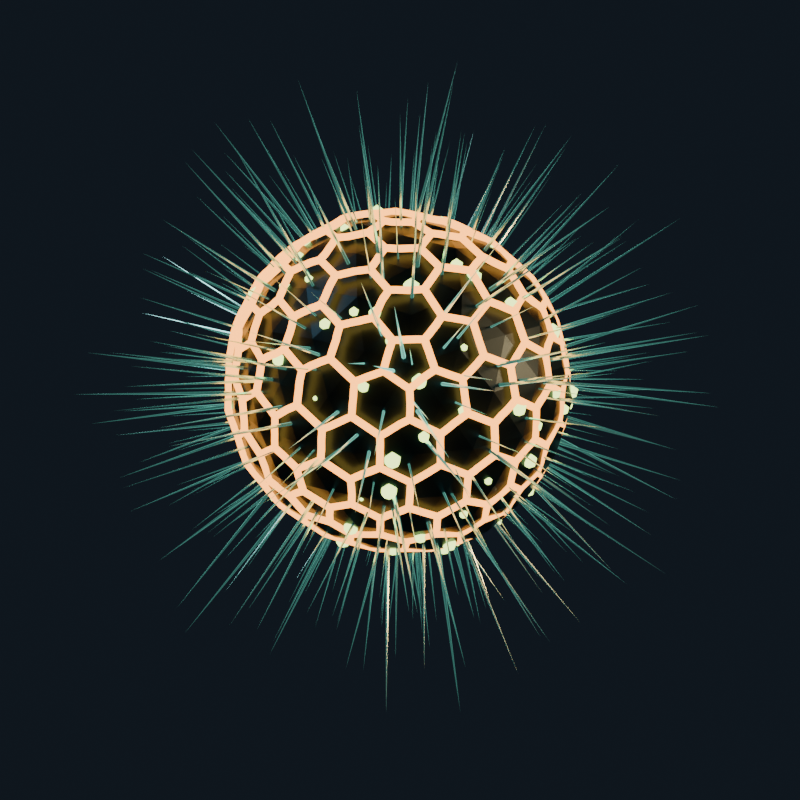 # Source: voidseed.blend  (saved by Blender 4.2.67; exported with 4.5.12 LTS)
import bpy
from mathutils import Matrix  # noqa: F401  (used for matrix-valued properties, if any)

bpy.ops.wm.read_factory_settings(use_empty=True)
scene = bpy.context.scene
scene.name = 'Scene'

# ---- collections
col_collection = bpy.data.collections.new('Collection'); scene.collection.children.link(col_collection)

# ---- materials (node trees are filled in below, after node groups)
mat_void_shell = bpy.data.materials.new('Void_Shell')
mat_void_web = bpy.data.materials.new('Void_Web')
mat_void_spines = bpy.data.materials.new('Void_Spines')
mat_void_core = bpy.data.materials.new('Void_Core')
mat_void_spores = bpy.data.materials.new('Void_Spores')

# ---- node groups
ng_voidseed = bpy.data.node_groups.new('VOIDSEED', 'GeometryNodeTree')
_s = ng_voidseed.interface.new_socket(name='Geometry', in_out='OUTPUT', socket_type='NodeSocketGeometry')
_s = ng_voidseed.interface.new_socket(name='Geometry', in_out='INPUT', socket_type='NodeSocketGeometry')
_s = ng_voidseed.interface.new_socket(name='Seed', in_out='INPUT', socket_type='NodeSocketInt')
_s.default_value = 7
_s.min_value = 0
_s.max_value = 9999
_s = ng_voidseed.interface.new_socket(name='Growth', in_out='INPUT', socket_type='NodeSocketFloat')
_s.default_value = 0.9
_s.min_value = 0.05
_s.max_value = 1.6
_s = ng_voidseed.interface.new_socket(name='Chaos', in_out='INPUT', socket_type='NodeSocketFloat')
_s.default_value = 0.55
_s.min_value = 0.0
_s.max_value = 2.5
_s = ng_voidseed.interface.new_socket(name='Spine Density', in_out='INPUT', socket_type='NodeSocketFloat')
_s.default_value = 34.0
_s.min_value = 1.0
_s.max_value = 150.0
_s = ng_voidseed.interface.new_socket(name='Spine Length', in_out='INPUT', socket_type='NodeSocketFloat')
_s.default_value = 0.65
_s.min_value = 0.05
_s.max_value = 2.5
_s = ng_voidseed.interface.new_socket(name='Web Thickness', in_out='INPUT', socket_type='NodeSocketFloat')
_s.default_value = 0.015
_s.min_value = 0.002
_s.max_value = 0.08
_s = ng_voidseed.interface.new_socket(name='Pulse', in_out='INPUT', socket_type='NodeSocketFloat')
_s.min_value = -5.0
_s.max_value = 30.0
_N = ng_voidseed.nodes; _L = ng_voidseed.links
n0 = _N.new('NodeGroupInput'); n0.name = 'Group Input'; n0.location = (-1900, 0)
n1 = _N.new('NodeGroupOutput'); n1.name = 'Group Output'; n1.location = (2100, 40)
n2 = _N.new('GeometryNodeInputSceneTime'); n2.name = 'Scene Time'; n2.location = (-1900, -260)
n3 = _N.new('ShaderNodeMath'); n3.name = 'Math'; n3.location = (-1700, -220)
n4 = _N.new('ShaderNodeMath'); n4.name = 'Math.001'; n4.location = (-1700, -360)
n4.operation = 'MULTIPLY'
n4.inputs[1].default_value = 0.173
n5 = _N.new('ShaderNodeMath'); n5.name = 'Math.002'; n5.location = (-1520, -260)
n6 = _N.new('GeometryNodeMeshIcoSphere'); n6.name = 'Ico Sphere'; n6.location = (-1700, 420)
n6.inputs[1].default_value = 3
n7 = _N.new('ShaderNodeCombineXYZ'); n7.name = 'Combine XYZ'; n7.location = (-1520, 560)
n8 = _N.new('GeometryNodeTransform'); n8.name = 'Transform Geometry'; n8.location = (-1520, 420)
n9 = _N.new('GeometryNodeInputPosition'); n9.name = 'Position'; n9.location = (-1520, 200)
n10 = _N.new('ShaderNodeTexNoise'); n10.name = 'Noise Texture'; n10.location = (-1320, 200)
n10.noise_dimensions = '4D'
n10.inputs[2].default_value = 2.3
n10.inputs[3].default_value = 11.0
n10.inputs[4].default_value = 0.62
n11 = _N.new('ShaderNodeMath'); n11.name = 'Math.003'; n11.location = (-1120, 240)
n11.operation = 'MULTIPLY'
n12 = _N.new('ShaderNodeMath'); n12.name = 'Math.004'; n12.location = (-960, 240)
n12.operation = 'MULTIPLY'
n12.inputs[1].default_value = 0.2
n13 = _N.new('GeometryNodeInputNormal'); n13.name = 'Normal'; n13.location = (-1120, 60)
n13.legacy_corner_normals = True
n14 = _N.new('ShaderNodeVectorMath'); n14.name = 'Vector Math'; n14.location = (-960, 80)
n14.operation = 'SCALE'
n15 = _N.new('GeometryNodeSetPosition'); n15.name = 'Set Position'; n15.location = (-780, 400)
n16 = _N.new('GeometryNodeSetMaterial'); n16.name = 'Set Material'; n16.location = (-580, 400)
n16.inputs[2].default_value = mat_void_shell
n17 = _N.new('GeometryNodeMeshIcoSphere'); n17.name = 'Ico Sphere.001'; n17.location = (-1700, 720)
n17.inputs[0].default_value = 0.4
n17.inputs[1].default_value = 2
n18 = _N.new('ShaderNodeMath'); n18.name = 'Math.005'; n18.location = (-1700, 860)
n18.operation = 'MULTIPLY'
n18.inputs[1].default_value = 0.58
n19 = _N.new('ShaderNodeCombineXYZ'); n19.name = 'Combine XYZ.001'; n19.location = (-1520, 860)
n20 = _N.new('GeometryNodeTransform'); n20.name = 'Transform Geometry.001'; n20.location = (-1520, 720)
n21 = _N.new('GeometryNodeSetMaterial'); n21.name = 'Set Material.001'; n21.location = (-1320, 720)
n21.inputs[2].default_value = mat_void_core
n22 = _N.new('GeometryNodeDualMesh'); n22.name = 'Dual Mesh'; n22.location = (-580, 200)
n23 = _N.new('GeometryNodeMeshToCurve'); n23.name = 'Mesh to Curve'; n23.location = (-380, 200)
n24 = _N.new('GeometryNodeResampleCurve'); n24.name = 'Resample Curve'; n24.location = (-180, 200)
n24.keep_last_segment = False
n24.inputs[3].default_value = 0.055
n25 = _N.new('GeometryNodeInputPosition'); n25.name = 'Position.001'; n25.location = (-380, 20)
n26 = _N.new('ShaderNodeTexNoise'); n26.name = 'Noise Texture.001'; n26.location = (-180, 20)
n26.noise_dimensions = '4D'
n26.inputs[2].default_value = 4.0
n26.inputs[3].default_value = 6.0
n27 = _N.new('ShaderNodeMath'); n27.name = 'Math.006'; n27.location = (0, 40)
n27.operation = 'MULTIPLY'
n28 = _N.new('ShaderNodeMath'); n28.name = 'Math.007'; n28.location = (160, 40)
n28.operation = 'MULTIPLY'
n28.inputs[1].default_value = 0.065
n29 = _N.new('ShaderNodeCombineXYZ'); n29.name = 'Combine XYZ.002'; n29.location = (160, -80)
n30 = _N.new('GeometryNodeSetPosition'); n30.name = 'Set Position.001'; n30.location = (0, 200)
n31 = _N.new('GeometryNodeCurvePrimitiveCircle'); n31.name = 'Curve Circle'; n31.location = (0, 360)
n31.inputs[0].default_value = 8
n32 = _N.new('GeometryNodeCurveToMesh'); n32.name = 'Curve to Mesh'; n32.location = (320, 200)
n33 = _N.new('GeometryNodeSetMaterial'); n33.name = 'Set Material.002'; n33.location = (520, 200)
n33.inputs[2].default_value = mat_void_web
n34 = _N.new('ShaderNodeMath'); n34.name = 'Math.008'; n34.location = (-780, -80)
n34.operation = 'MULTIPLY'
n35 = _N.new('GeometryNodeDistributePointsOnFaces'); n35.name = 'Distribute Points on Faces'; n35.location = (-560, -40)
n35.distribute_method = 'POISSON'
n35.inputs[2].default_value = 0.048
n36 = _N.new('GeometryNodeMeshCone'); n36.name = 'Cone'; n36.location = (-560, -280)
n36.inputs[0].default_value = 6
n36.inputs[4].default_value = 0.04
n36.inputs[5].default_value = 1.0
n37 = _N.new('FunctionNodeAlignEulerToVector'); n37.name = 'Align Euler to Vector'; n37.location = (-300, -40)
n37.axis = 'Z'
n38 = _N.new('GeometryNodeInputID'); n38.name = 'ID'; n38.location = (-560, -420)
n39 = _N.new('FunctionNodeRandomValue'); n39.name = 'Random Value'; n39.location = (-300, -280)
n39.inputs[2].default_value = 0.5
n39.inputs[3].default_value = 1.45
n40 = _N.new('ShaderNodeMath'); n40.name = 'Math.009'; n40.location = (-100, -280)
n40.operation = 'MULTIPLY'
n41 = _N.new('ShaderNodeMath'); n41.name = 'Math.010'; n41.location = (60, -280)
n41.operation = 'MULTIPLY'
n42 = _N.new('ShaderNodeMath'); n42.name = 'Math.011'; n42.location = (60, -400)
n42.operation = 'MULTIPLY'
n42.inputs[1].default_value = 0.32
n43 = _N.new('ShaderNodeCombineXYZ'); n43.name = 'Combine XYZ.003'; n43.location = (220, -320)
n44 = _N.new('GeometryNodeInstanceOnPoints'); n44.name = 'Instance on Points'; n44.location = (420, -40)
n45 = _N.new('GeometryNodeRealizeInstances'); n45.name = 'Realize Instances'; n45.location = (640, -40)
n46 = _N.new('GeometryNodeSetMaterial'); n46.name = 'Set Material.003'; n46.location = (840, -40)
n46.inputs[2].default_value = mat_void_spines
n47 = _N.new('ShaderNodeMath'); n47.name = 'Math.012'; n47.location = (-780, -560)
n47.operation = 'MULTIPLY'
n47.inputs[1].default_value = 0.32
n48 = _N.new('ShaderNodeMath'); n48.name = 'Math.013'; n48.location = (-780, -660)
n48.inputs[1].default_value = 113.0
n49 = _N.new('GeometryNodeDistributePointsOnFaces'); n49.name = 'Distribute Points on Faces.001'; n49.location = (-560, -600)
n49.distribute_method = 'POISSON'
n49.inputs[2].default_value = 0.11
n50 = _N.new('GeometryNodeMeshIcoSphere'); n50.name = 'Ico Sphere.002'; n50.location = (-560, -780)
n50.inputs[0].default_value = 0.03
n51 = _N.new('GeometryNodeInputID'); n51.name = 'ID.001'; n51.location = (-560, -880)
n52 = _N.new('FunctionNodeRandomValue'); n52.name = 'Random Value.001'; n52.location = (-300, -700)
n52.inputs[2].default_value = 0.35
n52.inputs[3].default_value = 1.7
n53 = _N.new('GeometryNodeInstanceOnPoints'); n53.name = 'Instance on Points.001'; n53.location = (200, -600)
n54 = _N.new('GeometryNodeRealizeInstances'); n54.name = 'Realize Instances.001'; n54.location = (420, -600)
n55 = _N.new('GeometryNodeSetMaterial'); n55.name = 'Set Material.004'; n55.location = (640, -600)
n55.inputs[2].default_value = mat_void_spores
n56 = _N.new('GeometryNodeJoinGeometry'); n56.name = 'Join Geometry'; n56.location = (1200, 80)
n57 = _N.new('GeometryNodeInputNamedAttribute'); n57.name = 'Named Attribute'; n57.location = (295, 200)
n57.inputs[0].default_value = 'radius'
n58 = _N.new('GeometryNodeSwitch'); n58.name = 'Switch'; n58.location = (295, 200)
n58.input_type = 'FLOAT'
n58.inputs[1].default_value = 1.0
_L.new(n2.outputs[0], n3.inputs[0])
_L.new(n0.outputs[7], n3.inputs[1])
_L.new(n0.outputs[1], n4.inputs[0])
_L.new(n3.outputs[0], n5.inputs[0])
_L.new(n4.outputs[0], n5.inputs[1])
_L.new(n0.outputs[2], n7.inputs[0])
_L.new(n0.outputs[2], n7.inputs[1])
_L.new(n0.outputs[2], n7.inputs[2])
_L.new(n6.outputs[0], n8.inputs[0])
_L.new(n7.outputs[0], n8.inputs[3])
_L.new(n9.outputs[0], n10.inputs[0])
_L.new(n5.outputs[0], n10.inputs[1])
_L.new(n10.outputs[0], n11.inputs[0])
_L.new(n0.outputs[3], n11.inputs[1])
_L.new(n11.outputs[0], n12.inputs[0])
_L.new(n13.outputs[0], n14.inputs[0])
_L.new(n12.outputs[0], n14.inputs[3])
_L.new(n8.outputs[0], n15.inputs[0])
_L.new(n14.outputs[0], n15.inputs[3])
_L.new(n15.outputs[0], n16.inputs[0])
_L.new(n0.outputs[2], n18.inputs[0])
_L.new(n18.outputs[0], n19.inputs[0])
_L.new(n18.outputs[0], n19.inputs[1])
_L.new(n18.outputs[0], n19.inputs[2])
_L.new(n17.outputs[0], n20.inputs[0])
_L.new(n19.outputs[0], n20.inputs[3])
_L.new(n20.outputs[0], n21.inputs[0])
_L.new(n15.outputs[0], n22.inputs[0])
_L.new(n22.outputs[0], n23.inputs[0])
_L.new(n23.outputs[0], n24.inputs[0])
_L.new(n25.outputs[0], n26.inputs[0])
_L.new(n5.outputs[0], n26.inputs[1])
_L.new(n26.outputs[0], n27.inputs[0])
_L.new(n0.outputs[3], n27.inputs[1])
_L.new(n27.outputs[0], n28.inputs[0])
_L.new(n28.outputs[0], n29.inputs[0])
_L.new(n28.outputs[0], n29.inputs[1])
_L.new(n28.outputs[0], n29.inputs[2])
_L.new(n24.outputs[0], n30.inputs[0])
_L.new(n29.outputs[0], n30.inputs[3])
_L.new(n0.outputs[6], n31.inputs[4])
_L.new(n30.outputs[0], n32.inputs[0])
_L.new(n31.outputs[0], n32.inputs[1])
_L.new(n32.outputs[0], n33.inputs[0])
_L.new(n0.outputs[4], n34.inputs[0])
_L.new(n0.outputs[2], n34.inputs[1])
_L.new(n15.outputs[0], n35.inputs[0])
_L.new(n34.outputs[0], n35.inputs[3])
_L.new(n0.outputs[1], n35.inputs[6])
_L.new(n35.outputs[1], n37.inputs[2])
_L.new(n38.outputs[0], n39.inputs[7])
_L.new(n0.outputs[1], n39.inputs[8])
_L.new(n39.outputs[1], n40.inputs[0])
_L.new(n0.outputs[5], n40.inputs[1])
_L.new(n40.outputs[0], n41.inputs[0])
_L.new(n0.outputs[2], n41.inputs[1])
_L.new(n41.outputs[0], n42.inputs[0])
_L.new(n42.outputs[0], n43.inputs[0])
_L.new(n42.outputs[0], n43.inputs[1])
_L.new(n41.outputs[0], n43.inputs[2])
_L.new(n35.outputs[0], n44.inputs[0])
_L.new(n36.outputs[0], n44.inputs[2])
_L.new(n37.outputs[0], n44.inputs[5])
_L.new(n43.outputs[0], n44.inputs[6])
_L.new(n44.outputs[0], n45.inputs[0])
_L.new(n45.outputs[0], n46.inputs[0])
_L.new(n34.outputs[0], n47.inputs[0])
_L.new(n0.outputs[1], n48.inputs[0])
_L.new(n15.outputs[0], n49.inputs[0])
_L.new(n47.outputs[0], n49.inputs[3])
_L.new(n48.outputs[0], n49.inputs[6])
_L.new(n51.outputs[0], n52.inputs[7])
_L.new(n48.outputs[0], n52.inputs[8])
_L.new(n49.outputs[0], n53.inputs[0])
_L.new(n50.outputs[0], n53.inputs[2])
_L.new(n52.outputs[1], n53.inputs[6])
_L.new(n53.outputs[0], n54.inputs[0])
_L.new(n54.outputs[0], n55.inputs[0])
_L.new(n21.outputs[0], n56.inputs[0])
_L.new(n16.outputs[0], n56.inputs[0])
_L.new(n33.outputs[0], n56.inputs[0])
_L.new(n46.outputs[0], n56.inputs[0])
_L.new(n55.outputs[0], n56.inputs[0])
_L.new(n56.outputs[0], n1.inputs[0])
_L.new(n57.outputs[1], n58.inputs[0])
_L.new(n57.outputs[0], n58.inputs[2])
_L.new(n58.outputs[0], n32.inputs[2])
n1.is_active_output = True

# ---- material node trees
mat_void_shell.use_nodes = True; mat_void_shell.node_tree.nodes.clear()
_N = mat_void_shell.node_tree.nodes; _L = mat_void_shell.node_tree.links
n0 = _N.new('ShaderNodeOutputMaterial'); n0.name = 'Material Output'; n0.location = (300, 0)
n1 = _N.new('ShaderNodeBsdfPrincipled'); n1.name = 'Principled BSDF'; n1.location = (80, 0)
n1.inputs[0].default_value = (0.02, 0.05, 0.07, 1.0)
n1.inputs[1].default_value = 0.85
n1.inputs[2].default_value = 0.35
_L.new(n1.outputs[0], n0.inputs[0])
n0.is_active_output = True
mat_void_web.use_nodes = True; mat_void_web.node_tree.nodes.clear()
_N = mat_void_web.node_tree.nodes; _L = mat_void_web.node_tree.links
n0 = _N.new('ShaderNodeOutputMaterial'); n0.name = 'Material Output'; n0.location = (280, 0)
n1 = _N.new('ShaderNodeEmission'); n1.name = 'Emission'; n1.location = (80, 0)
n1.inputs[0].default_value = (1.0, 0.35, 0.05, 1.0)
n1.inputs[1].default_value = 4.5
_L.new(n1.outputs[0], n0.inputs[0])
n0.is_active_output = True
mat_void_spines.use_nodes = True; mat_void_spines.node_tree.nodes.clear()
_N = mat_void_spines.node_tree.nodes; _L = mat_void_spines.node_tree.links
n0 = _N.new('ShaderNodeOutputMaterial'); n0.name = 'Material Output'; n0.location = (420, 0)
n1 = _N.new('ShaderNodeBsdfPrincipled'); n1.name = 'Principled BSDF'; n1.location = (100, 60)
n1.inputs[0].default_value = (0.55, 0.95, 0.88, 1.0)
n1.inputs[1].default_value = 1.0
n1.inputs[2].default_value = 0.16
n1.inputs[19].default_value = 0.8
n1.inputs[20].default_value = 0.04
n2 = _N.new('ShaderNodeEmission'); n2.name = 'Emission'; n2.location = (100, -200)
n2.inputs[0].default_value = (0.25, 1.0, 0.8, 1.0)
n2.inputs[1].default_value = 2.2
n3 = _N.new('ShaderNodeMixShader'); n3.name = 'Mix Shader'; n3.location = (280, 0)
n4 = _N.new('ShaderNodeFresnel'); n4.name = 'Fresnel'; n4.location = (100, -40)
n4.inputs[0].default_value = 1.55
_L.new(n4.outputs[0], n3.inputs[0])
_L.new(n1.outputs[0], n3.inputs[1])
_L.new(n2.outputs[0], n3.inputs[2])
_L.new(n3.outputs[0], n0.inputs[0])
n0.is_active_output = True
mat_void_core.use_nodes = True; mat_void_core.node_tree.nodes.clear()
_N = mat_void_core.node_tree.nodes; _L = mat_void_core.node_tree.links
n0 = _N.new('ShaderNodeOutputMaterial'); n0.name = 'Material Output'; n0.location = (280, 0)
n1 = _N.new('ShaderNodeEmission'); n1.name = 'Emission'; n1.location = (80, 0)
n1.inputs[0].default_value = (1.0, 0.45, 0.08, 1.0)
n1.inputs[1].default_value = 8.0
_L.new(n1.outputs[0], n0.inputs[0])
n0.is_active_output = True
mat_void_spores.use_nodes = True; mat_void_spores.node_tree.nodes.clear()
_N = mat_void_spores.node_tree.nodes; _L = mat_void_spores.node_tree.links
n0 = _N.new('ShaderNodeOutputMaterial'); n0.name = 'Material Output'; n0.location = (280, 0)
n1 = _N.new('ShaderNodeEmission'); n1.name = 'Emission'; n1.location = (80, 0)
n1.inputs[0].default_value = (0.75, 1.0, 0.25, 1.0)
n1.inputs[1].default_value = 3.5
_L.new(n1.outputs[0], n0.inputs[0])
n0.is_active_output = True

# ---- world
world_voidworld = bpy.data.worlds.new('VoidWorld'); scene.world = world_voidworld
world_voidworld.use_nodes = True; world_voidworld.node_tree.nodes.clear()
_N = world_voidworld.node_tree.nodes; _L = world_voidworld.node_tree.links
n0 = _N.new('ShaderNodeOutputWorld'); n0.name = 'World Output'; n0.location = (260, 0)
n1 = _N.new('ShaderNodeBackground'); n1.name = 'Background'; n1.location = (60, 0)
n1.inputs[0].default_value = (0.008, 0.012, 0.018, 1.0)
_L.new(n1.outputs[0], n0.inputs[0])
n0.is_active_output = True

# ---- cameras
cam_voidcam = bpy.data.cameras.new('VoidCam')

# ---- lights
light_key = bpy.data.lights.new('Key', 'AREA')
light_key.color = (0.7, 0.88, 1.0)
light_key.energy = 140.0
light_key.size = 3.2
light_rim = bpy.data.lights.new('Rim', 'AREA')
light_rim.color = (1.0, 0.42, 0.18)
light_rim.energy = 280.0
light_rim.size = 1.4
light_fill = bpy.data.lights.new('Fill', 'POINT')
light_fill.color = (0.25, 1.0, 0.75)
light_fill.energy = 55.0

# ---- meshes
me_voidseedmesh = bpy.data.meshes.new('VoidseedMesh')
me_voidseedmesh.from_pydata([(0.0, 0.0, 0.0)], [], [])
me_voidseedmesh.materials.append(mat_void_shell)
me_voidseedmesh.materials.append(mat_void_web)
me_voidseedmesh.materials.append(mat_void_spines)
me_voidseedmesh.materials.append(mat_void_core)
me_voidseedmesh.materials.append(mat_void_spores)
me_voidseedmesh.update()

# ---- objects
ob_voidseed = bpy.data.objects.new('VOIDSEED', me_voidseedmesh)
ob_voidcam = bpy.data.objects.new('VoidCam', cam_voidcam)
ob_key = bpy.data.objects.new('Key', light_key)
ob_rim = bpy.data.objects.new('Rim', light_rim)
ob_fill = bpy.data.objects.new('Fill', light_fill)

# ---- transforms, parenting, visibility, modifiers, constraints
ob_voidseed.location = (0.0, 0.0, 0.0)
_m = ob_voidseed.modifiers.new('VOIDSEED', 'NODES')
_m.node_group = ng_voidseed
_gi = [s.identifier for s in ng_voidseed.interface.items_tree if s.item_type == 'SOCKET' and s.in_out == 'INPUT']
_m[_gi[2]] = 0.92  # 'Growth'
_m[_gi[3]] = 0.95  # 'Chaos'
_m[_gi[4]] = 36.0  # 'Spine Density'
_m[_gi[5]] = 0.7  # 'Spine Length'
_m[_gi[6]] = 0.02  # 'Web Thickness'
_m[_gi[7]] = 3.2  # 'Pulse'
ob_voidcam.location = (2.323, 5.749, 2.4)
ob_voidcam.rotation_euler = (1.187, 0.0, 2.758)
ob_key.location = (3.6, -1.4, 4.2)
ob_key.rotation_euler = (-0.6981, 0.2618, 0.6109)
ob_rim.location = (-3.2, 2.4, 1.4)
ob_rim.rotation_euler = (1.484, 0.0, -0.8727)
ob_fill.location = (0.4, -2.8, -1.0)

# ---- collection membership
col_collection.objects.link(ob_voidseed)
col_collection.objects.link(ob_voidcam)
col_collection.objects.link(ob_key)
col_collection.objects.link(ob_rim)
col_collection.objects.link(ob_fill)

# ---- scene / render settings (as saved in the file)
scene.camera = ob_voidcam
scene.frame_start = 1; scene.frame_end = 72; scene.frame_set(72)
scene.render.engine = 'BLENDER_EEVEE_NEXT'
scene.render.resolution_x = 1600
scene.render.resolution_y = 1600
scene.eevee.use_taa_reprojection = False
scene.eevee.use_volume_custom_range = False
scene.eevee.use_shadows = False
bpy.context.view_layer.update()
